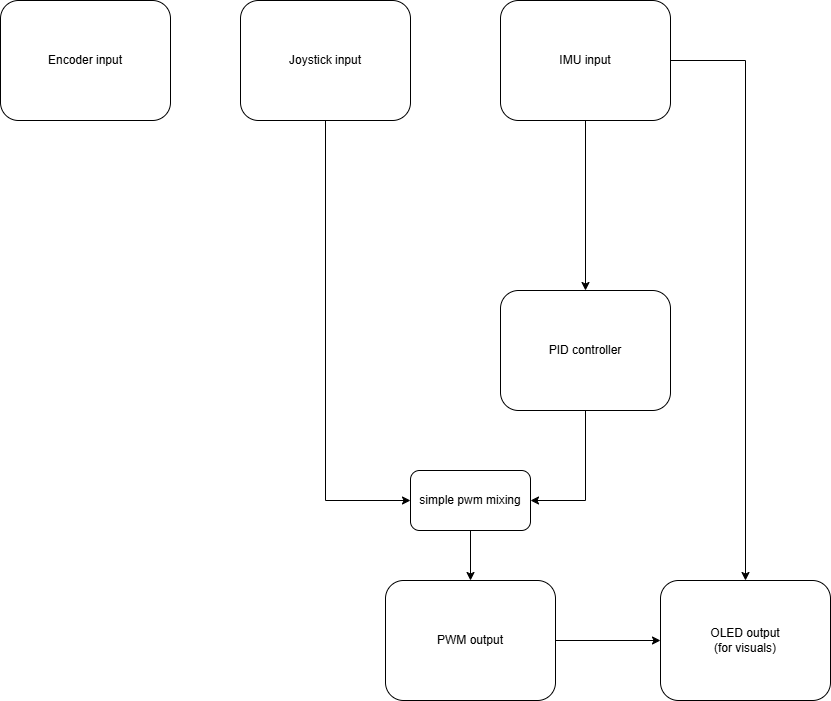

The diagram above was exported from draw.io. Its source (the exported page's mxGraphModel, read from the mxfile embedded in the PNG):
<mxGraphModel dx="2123" dy="598" grid="1" gridSize="10" guides="1" tooltips="1" connect="1" arrows="1" fold="1" page="1" pageScale="1" pageWidth="850" pageHeight="1100" math="0" shadow="0">
  <root>
    <mxCell id="0" />
    <mxCell id="1" parent="0" />
    <mxCell id="JLa3FZmTwEn5buC6S12v-9" edge="1" parent="1" source="JLa3FZmTwEn5buC6S12v-1" style="edgeStyle=orthogonalEdgeStyle;rounded=0;orthogonalLoop=1;jettySize=auto;html=1;entryX=0;entryY=0.5;entryDx=0;entryDy=0;" target="JLa3FZmTwEn5buC6S12v-7">
      <mxGeometry relative="1" as="geometry" />
    </mxCell>
    <mxCell id="JLa3FZmTwEn5buC6S12v-1" parent="1" style="rounded=1;whiteSpace=wrap;html=1;" value="Joystick input" vertex="1">
      <mxGeometry height="120" width="170" x="90" y="300" as="geometry" />
    </mxCell>
    <mxCell id="JLa3FZmTwEn5buC6S12v-11" edge="1" parent="1" source="JLa3FZmTwEn5buC6S12v-2" style="edgeStyle=orthogonalEdgeStyle;rounded=0;orthogonalLoop=1;jettySize=auto;html=1;entryX=0;entryY=0.5;entryDx=0;entryDy=0;" target="JLa3FZmTwEn5buC6S12v-5">
      <mxGeometry relative="1" as="geometry" />
    </mxCell>
    <mxCell id="JLa3FZmTwEn5buC6S12v-2" parent="1" style="rounded=1;whiteSpace=wrap;html=1;" value="PWM output" vertex="1">
      <mxGeometry height="120" width="170" x="235" y="880" as="geometry" />
    </mxCell>
    <mxCell id="JLa3FZmTwEn5buC6S12v-6" edge="1" parent="1" source="JLa3FZmTwEn5buC6S12v-3" style="edgeStyle=orthogonalEdgeStyle;rounded=0;orthogonalLoop=1;jettySize=auto;html=1;entryX=0.5;entryY=0;entryDx=0;entryDy=0;" target="JLa3FZmTwEn5buC6S12v-4">
      <mxGeometry relative="1" as="geometry" />
    </mxCell>
    <mxCell id="JLa3FZmTwEn5buC6S12v-12" edge="1" parent="1" source="JLa3FZmTwEn5buC6S12v-3" style="edgeStyle=orthogonalEdgeStyle;rounded=0;orthogonalLoop=1;jettySize=auto;html=1;entryX=0.5;entryY=0;entryDx=0;entryDy=0;" target="JLa3FZmTwEn5buC6S12v-5">
      <mxGeometry relative="1" as="geometry">
        <Array as="points">
          <mxPoint x="595" y="360" />
        </Array>
      </mxGeometry>
    </mxCell>
    <mxCell id="JLa3FZmTwEn5buC6S12v-3" parent="1" style="rounded=1;whiteSpace=wrap;html=1;" value="IMU input" vertex="1">
      <mxGeometry height="120" width="170" x="350" y="300" as="geometry" />
    </mxCell>
    <mxCell id="JLa3FZmTwEn5buC6S12v-8" edge="1" parent="1" source="JLa3FZmTwEn5buC6S12v-4" style="edgeStyle=orthogonalEdgeStyle;rounded=0;orthogonalLoop=1;jettySize=auto;html=1;entryX=1;entryY=0.5;entryDx=0;entryDy=0;" target="JLa3FZmTwEn5buC6S12v-7">
      <mxGeometry relative="1" as="geometry" />
    </mxCell>
    <mxCell id="JLa3FZmTwEn5buC6S12v-4" parent="1" style="rounded=1;whiteSpace=wrap;html=1;" value="PID controller" vertex="1">
      <mxGeometry height="120" width="170" x="350" y="590" as="geometry" />
    </mxCell>
    <mxCell id="JLa3FZmTwEn5buC6S12v-5" parent="1" style="rounded=1;whiteSpace=wrap;html=1;" value="OLED output&lt;div&gt;(for visuals)&lt;/div&gt;" vertex="1">
      <mxGeometry height="120" width="170" x="510" y="880" as="geometry" />
    </mxCell>
    <mxCell id="JLa3FZmTwEn5buC6S12v-10" edge="1" parent="1" source="JLa3FZmTwEn5buC6S12v-7" style="edgeStyle=orthogonalEdgeStyle;rounded=0;orthogonalLoop=1;jettySize=auto;html=1;entryX=0.5;entryY=0;entryDx=0;entryDy=0;" target="JLa3FZmTwEn5buC6S12v-2">
      <mxGeometry relative="1" as="geometry" />
    </mxCell>
    <mxCell id="JLa3FZmTwEn5buC6S12v-7" parent="1" style="rounded=1;whiteSpace=wrap;html=1;" value="simple pwm mixing" vertex="1">
      <mxGeometry height="60" width="120" x="260" y="770" as="geometry" />
    </mxCell>
    <mxCell id="S22h8b-b_VBN7Lf3BRCw-1" parent="1" style="rounded=1;whiteSpace=wrap;html=1;" value="Encoder input" vertex="1">
      <mxGeometry height="120" width="170" x="-150" y="300" as="geometry" />
    </mxCell>
  </root>
</mxGraphModel>